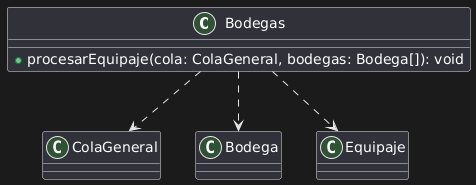

The diagram above was rendered by PlantUML. Its source (embedded in the PNG):
@startuml
class Bodegas {
  + procesarEquipaje(cola: ColaGeneral, bodegas: Bodega[]): void
}

class ColaGeneral
class Bodega
class Equipaje

' Dependencias
Bodegas ..> ColaGeneral
Bodegas ..> Bodega
Bodegas ..> Equipaje
@enduml